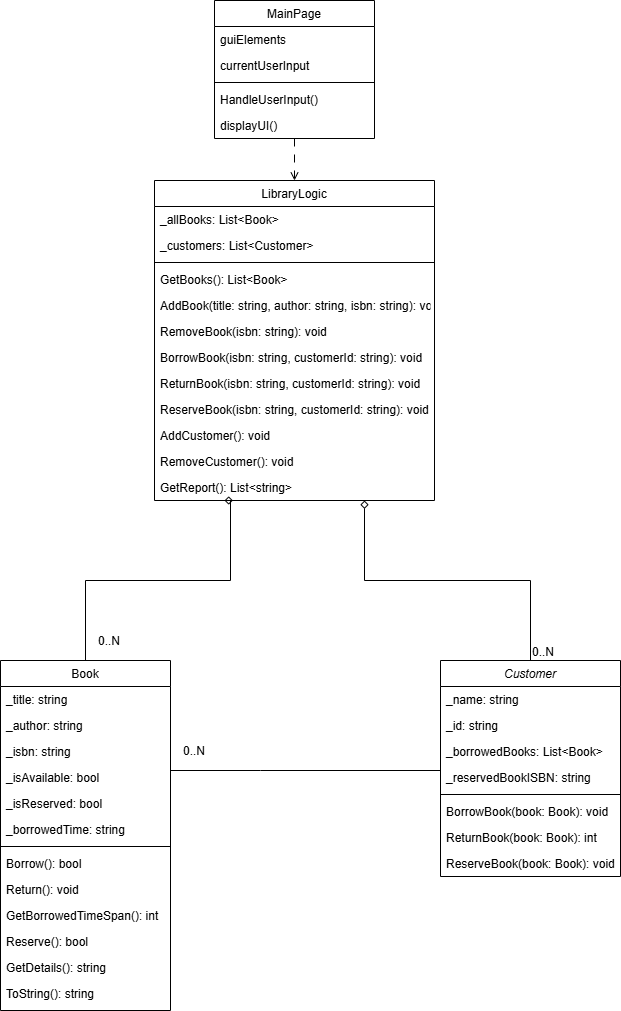

The diagram above was exported from draw.io. Its source (the exported page's mxGraphModel, read from the mxfile embedded in the PNG):
<mxGraphModel dx="878" dy="764" grid="1" gridSize="10" guides="1" tooltips="1" connect="1" arrows="1" fold="1" page="1" pageScale="1" pageWidth="827" pageHeight="1169" math="0" shadow="0">
  <root>
    <mxCell id="WIyWlLk6GJQsqaUBKTNV-0" />
    <mxCell id="WIyWlLk6GJQsqaUBKTNV-1" parent="WIyWlLk6GJQsqaUBKTNV-0" />
    <mxCell id="zkfFHV4jXpPFQw0GAbJ--0" value="Customer" style="swimlane;fontStyle=2;align=center;verticalAlign=top;childLayout=stackLayout;horizontal=1;startSize=26;horizontalStack=0;resizeParent=1;resizeLast=0;collapsible=1;marginBottom=0;rounded=0;shadow=0;strokeWidth=1;" parent="WIyWlLk6GJQsqaUBKTNV-1" vertex="1">
      <mxGeometry x="560" y="720" width="180" height="216" as="geometry">
        <mxRectangle x="520" y="640" width="160" height="26" as="alternateBounds" />
      </mxGeometry>
    </mxCell>
    <mxCell id="zkfFHV4jXpPFQw0GAbJ--1" value="_name: string" style="text;align=left;verticalAlign=top;spacingLeft=4;spacingRight=4;overflow=hidden;rotatable=0;points=[[0,0.5],[1,0.5]];portConstraint=eastwest;" parent="zkfFHV4jXpPFQw0GAbJ--0" vertex="1">
      <mxGeometry y="26" width="180" height="26" as="geometry" />
    </mxCell>
    <mxCell id="zkfFHV4jXpPFQw0GAbJ--2" value="_id: string" style="text;align=left;verticalAlign=top;spacingLeft=4;spacingRight=4;overflow=hidden;rotatable=0;points=[[0,0.5],[1,0.5]];portConstraint=eastwest;rounded=0;shadow=0;html=0;" parent="zkfFHV4jXpPFQw0GAbJ--0" vertex="1">
      <mxGeometry y="52" width="180" height="26" as="geometry" />
    </mxCell>
    <mxCell id="zkfFHV4jXpPFQw0GAbJ--3" value="_borrowedBooks: List&lt;Book&gt;" style="text;align=left;verticalAlign=top;spacingLeft=4;spacingRight=4;overflow=hidden;rotatable=0;points=[[0,0.5],[1,0.5]];portConstraint=eastwest;rounded=0;shadow=0;html=0;" parent="zkfFHV4jXpPFQw0GAbJ--0" vertex="1">
      <mxGeometry y="78" width="180" height="26" as="geometry" />
    </mxCell>
    <mxCell id="qWqSjv2dxLqenXwDbxf3-15" value="_reservedBookISBN: string" style="text;align=left;verticalAlign=top;spacingLeft=4;spacingRight=4;overflow=hidden;rotatable=0;points=[[0,0.5],[1,0.5]];portConstraint=eastwest;rounded=0;shadow=0;html=0;" vertex="1" parent="zkfFHV4jXpPFQw0GAbJ--0">
      <mxGeometry y="104" width="180" height="26" as="geometry" />
    </mxCell>
    <mxCell id="zkfFHV4jXpPFQw0GAbJ--4" value="" style="line;html=1;strokeWidth=1;align=left;verticalAlign=middle;spacingTop=-1;spacingLeft=3;spacingRight=3;rotatable=0;labelPosition=right;points=[];portConstraint=eastwest;" parent="zkfFHV4jXpPFQw0GAbJ--0" vertex="1">
      <mxGeometry y="130" width="180" height="8" as="geometry" />
    </mxCell>
    <mxCell id="zkfFHV4jXpPFQw0GAbJ--5" value="BorrowBook(book: Book): void" style="text;align=left;verticalAlign=top;spacingLeft=4;spacingRight=4;overflow=hidden;rotatable=0;points=[[0,0.5],[1,0.5]];portConstraint=eastwest;" parent="zkfFHV4jXpPFQw0GAbJ--0" vertex="1">
      <mxGeometry y="138" width="180" height="26" as="geometry" />
    </mxCell>
    <mxCell id="qWqSjv2dxLqenXwDbxf3-16" value="ReturnBook(book: Book): int" style="text;align=left;verticalAlign=top;spacingLeft=4;spacingRight=4;overflow=hidden;rotatable=0;points=[[0,0.5],[1,0.5]];portConstraint=eastwest;" vertex="1" parent="zkfFHV4jXpPFQw0GAbJ--0">
      <mxGeometry y="164" width="180" height="26" as="geometry" />
    </mxCell>
    <mxCell id="qWqSjv2dxLqenXwDbxf3-17" value="ReserveBook(book: Book): void" style="text;align=left;verticalAlign=top;spacingLeft=4;spacingRight=4;overflow=hidden;rotatable=0;points=[[0,0.5],[1,0.5]];portConstraint=eastwest;" vertex="1" parent="zkfFHV4jXpPFQw0GAbJ--0">
      <mxGeometry y="190" width="180" height="26" as="geometry" />
    </mxCell>
    <mxCell id="zkfFHV4jXpPFQw0GAbJ--6" value="Book" style="swimlane;fontStyle=0;align=center;verticalAlign=top;childLayout=stackLayout;horizontal=1;startSize=26;horizontalStack=0;resizeParent=1;resizeLast=0;collapsible=1;marginBottom=0;rounded=0;shadow=0;strokeWidth=1;" parent="WIyWlLk6GJQsqaUBKTNV-1" vertex="1">
      <mxGeometry x="120" y="720" width="170" height="350" as="geometry">
        <mxRectangle x="80" y="640" width="160" height="26" as="alternateBounds" />
      </mxGeometry>
    </mxCell>
    <mxCell id="zkfFHV4jXpPFQw0GAbJ--7" value="_title: string" style="text;align=left;verticalAlign=top;spacingLeft=4;spacingRight=4;overflow=hidden;rotatable=0;points=[[0,0.5],[1,0.5]];portConstraint=eastwest;" parent="zkfFHV4jXpPFQw0GAbJ--6" vertex="1">
      <mxGeometry y="26" width="170" height="26" as="geometry" />
    </mxCell>
    <mxCell id="zkfFHV4jXpPFQw0GAbJ--8" value="_author: string" style="text;align=left;verticalAlign=top;spacingLeft=4;spacingRight=4;overflow=hidden;rotatable=0;points=[[0,0.5],[1,0.5]];portConstraint=eastwest;rounded=0;shadow=0;html=0;" parent="zkfFHV4jXpPFQw0GAbJ--6" vertex="1">
      <mxGeometry y="52" width="170" height="26" as="geometry" />
    </mxCell>
    <mxCell id="qWqSjv2dxLqenXwDbxf3-0" value="_isbn: string" style="text;align=left;verticalAlign=top;spacingLeft=4;spacingRight=4;overflow=hidden;rotatable=0;points=[[0,0.5],[1,0.5]];portConstraint=eastwest;rounded=0;shadow=0;html=0;" vertex="1" parent="zkfFHV4jXpPFQw0GAbJ--6">
      <mxGeometry y="78" width="170" height="26" as="geometry" />
    </mxCell>
    <mxCell id="zkfFHV4jXpPFQw0GAbJ--11" value="_isAvailable: bool" style="text;align=left;verticalAlign=top;spacingLeft=4;spacingRight=4;overflow=hidden;rotatable=0;points=[[0,0.5],[1,0.5]];portConstraint=eastwest;" parent="zkfFHV4jXpPFQw0GAbJ--6" vertex="1">
      <mxGeometry y="104" width="170" height="26" as="geometry" />
    </mxCell>
    <mxCell id="qWqSjv2dxLqenXwDbxf3-1" value="_isReserved: bool" style="text;align=left;verticalAlign=top;spacingLeft=4;spacingRight=4;overflow=hidden;rotatable=0;points=[[0,0.5],[1,0.5]];portConstraint=eastwest;" vertex="1" parent="zkfFHV4jXpPFQw0GAbJ--6">
      <mxGeometry y="130" width="170" height="26" as="geometry" />
    </mxCell>
    <mxCell id="qWqSjv2dxLqenXwDbxf3-2" value="_borrowedTime: string" style="text;align=left;verticalAlign=top;spacingLeft=4;spacingRight=4;overflow=hidden;rotatable=0;points=[[0,0.5],[1,0.5]];portConstraint=eastwest;" vertex="1" parent="zkfFHV4jXpPFQw0GAbJ--6">
      <mxGeometry y="156" width="170" height="26" as="geometry" />
    </mxCell>
    <mxCell id="zkfFHV4jXpPFQw0GAbJ--9" value="" style="line;html=1;strokeWidth=1;align=left;verticalAlign=middle;spacingTop=-1;spacingLeft=3;spacingRight=3;rotatable=0;labelPosition=right;points=[];portConstraint=eastwest;" parent="zkfFHV4jXpPFQw0GAbJ--6" vertex="1">
      <mxGeometry y="182" width="170" height="8" as="geometry" />
    </mxCell>
    <mxCell id="qWqSjv2dxLqenXwDbxf3-4" value="Borrow(): bool" style="text;align=left;verticalAlign=top;spacingLeft=4;spacingRight=4;overflow=hidden;rotatable=0;points=[[0,0.5],[1,0.5]];portConstraint=eastwest;" vertex="1" parent="zkfFHV4jXpPFQw0GAbJ--6">
      <mxGeometry y="190" width="170" height="26" as="geometry" />
    </mxCell>
    <mxCell id="qWqSjv2dxLqenXwDbxf3-5" value="Return(): void" style="text;align=left;verticalAlign=top;spacingLeft=4;spacingRight=4;overflow=hidden;rotatable=0;points=[[0,0.5],[1,0.5]];portConstraint=eastwest;" vertex="1" parent="zkfFHV4jXpPFQw0GAbJ--6">
      <mxGeometry y="216" width="170" height="26" as="geometry" />
    </mxCell>
    <mxCell id="qWqSjv2dxLqenXwDbxf3-6" value="GetBorrowedTimeSpan(): int" style="text;align=left;verticalAlign=top;spacingLeft=4;spacingRight=4;overflow=hidden;rotatable=0;points=[[0,0.5],[1,0.5]];portConstraint=eastwest;" vertex="1" parent="zkfFHV4jXpPFQw0GAbJ--6">
      <mxGeometry y="242" width="170" height="26" as="geometry" />
    </mxCell>
    <mxCell id="qWqSjv2dxLqenXwDbxf3-7" value="Reserve(): bool" style="text;align=left;verticalAlign=top;spacingLeft=4;spacingRight=4;overflow=hidden;rotatable=0;points=[[0,0.5],[1,0.5]];portConstraint=eastwest;" vertex="1" parent="zkfFHV4jXpPFQw0GAbJ--6">
      <mxGeometry y="268" width="170" height="26" as="geometry" />
    </mxCell>
    <mxCell id="qWqSjv2dxLqenXwDbxf3-8" value="GetDetails(): string" style="text;align=left;verticalAlign=top;spacingLeft=4;spacingRight=4;overflow=hidden;rotatable=0;points=[[0,0.5],[1,0.5]];portConstraint=eastwest;" vertex="1" parent="zkfFHV4jXpPFQw0GAbJ--6">
      <mxGeometry y="294" width="170" height="26" as="geometry" />
    </mxCell>
    <mxCell id="qWqSjv2dxLqenXwDbxf3-9" value="ToString(): string" style="text;align=left;verticalAlign=top;spacingLeft=4;spacingRight=4;overflow=hidden;rotatable=0;points=[[0,0.5],[1,0.5]];portConstraint=eastwest;" vertex="1" parent="zkfFHV4jXpPFQw0GAbJ--6">
      <mxGeometry y="320" width="170" height="26" as="geometry" />
    </mxCell>
    <mxCell id="zkfFHV4jXpPFQw0GAbJ--12" value="" style="endArrow=none;endSize=6;endFill=0;shadow=0;strokeWidth=1;rounded=0;curved=0;edgeStyle=elbowEdgeStyle;elbow=vertical;startFill=0;" parent="WIyWlLk6GJQsqaUBKTNV-1" source="zkfFHV4jXpPFQw0GAbJ--6" target="zkfFHV4jXpPFQw0GAbJ--0" edge="1">
      <mxGeometry width="160" relative="1" as="geometry">
        <mxPoint x="404" y="203" as="sourcePoint" />
        <mxPoint x="404" y="203" as="targetPoint" />
        <Array as="points">
          <mxPoint x="380" y="830" />
        </Array>
      </mxGeometry>
    </mxCell>
    <mxCell id="qWqSjv2dxLqenXwDbxf3-14" style="edgeStyle=orthogonalEdgeStyle;rounded=0;orthogonalLoop=1;jettySize=auto;html=1;exitX=0.5;exitY=1;exitDx=0;exitDy=0;entryX=0.5;entryY=0;entryDx=0;entryDy=0;dashed=1;dashPattern=8 8;endArrow=open;endFill=0;" edge="1" parent="WIyWlLk6GJQsqaUBKTNV-1" source="zkfFHV4jXpPFQw0GAbJ--13" target="zkfFHV4jXpPFQw0GAbJ--17">
      <mxGeometry relative="1" as="geometry" />
    </mxCell>
    <mxCell id="zkfFHV4jXpPFQw0GAbJ--13" value="MainPage" style="swimlane;fontStyle=0;align=center;verticalAlign=top;childLayout=stackLayout;horizontal=1;startSize=26;horizontalStack=0;resizeParent=1;resizeLast=0;collapsible=1;marginBottom=0;rounded=0;shadow=0;strokeWidth=1;" parent="WIyWlLk6GJQsqaUBKTNV-1" vertex="1">
      <mxGeometry x="334" y="60" width="160" height="138" as="geometry">
        <mxRectangle x="340" y="380" width="170" height="26" as="alternateBounds" />
      </mxGeometry>
    </mxCell>
    <mxCell id="qWqSjv2dxLqenXwDbxf3-44" value="guiElements" style="text;align=left;verticalAlign=top;spacingLeft=4;spacingRight=4;overflow=hidden;rotatable=0;points=[[0,0.5],[1,0.5]];portConstraint=eastwest;" vertex="1" parent="zkfFHV4jXpPFQw0GAbJ--13">
      <mxGeometry y="26" width="160" height="26" as="geometry" />
    </mxCell>
    <mxCell id="qWqSjv2dxLqenXwDbxf3-45" value="currentUserInput" style="text;align=left;verticalAlign=top;spacingLeft=4;spacingRight=4;overflow=hidden;rotatable=0;points=[[0,0.5],[1,0.5]];portConstraint=eastwest;" vertex="1" parent="zkfFHV4jXpPFQw0GAbJ--13">
      <mxGeometry y="52" width="160" height="26" as="geometry" />
    </mxCell>
    <mxCell id="zkfFHV4jXpPFQw0GAbJ--15" value="" style="line;html=1;strokeWidth=1;align=left;verticalAlign=middle;spacingTop=-1;spacingLeft=3;spacingRight=3;rotatable=0;labelPosition=right;points=[];portConstraint=eastwest;" parent="zkfFHV4jXpPFQw0GAbJ--13" vertex="1">
      <mxGeometry y="78" width="160" height="8" as="geometry" />
    </mxCell>
    <mxCell id="zkfFHV4jXpPFQw0GAbJ--14" value="HandleUserInput()" style="text;align=left;verticalAlign=top;spacingLeft=4;spacingRight=4;overflow=hidden;rotatable=0;points=[[0,0.5],[1,0.5]];portConstraint=eastwest;" parent="zkfFHV4jXpPFQw0GAbJ--13" vertex="1">
      <mxGeometry y="86" width="160" height="26" as="geometry" />
    </mxCell>
    <mxCell id="qWqSjv2dxLqenXwDbxf3-43" value="displayUI()" style="text;align=left;verticalAlign=top;spacingLeft=4;spacingRight=4;overflow=hidden;rotatable=0;points=[[0,0.5],[1,0.5]];portConstraint=eastwest;" vertex="1" parent="zkfFHV4jXpPFQw0GAbJ--13">
      <mxGeometry y="112" width="160" height="26" as="geometry" />
    </mxCell>
    <mxCell id="zkfFHV4jXpPFQw0GAbJ--17" value="LibraryLogic" style="swimlane;fontStyle=0;align=center;verticalAlign=top;childLayout=stackLayout;horizontal=1;startSize=26;horizontalStack=0;resizeParent=1;resizeLast=0;collapsible=1;marginBottom=0;rounded=0;shadow=0;strokeWidth=1;" parent="WIyWlLk6GJQsqaUBKTNV-1" vertex="1">
      <mxGeometry x="274" y="240" width="280" height="320" as="geometry">
        <mxRectangle x="550" y="140" width="160" height="26" as="alternateBounds" />
      </mxGeometry>
    </mxCell>
    <mxCell id="zkfFHV4jXpPFQw0GAbJ--18" value="_allBooks: List&lt;Book&gt;" style="text;align=left;verticalAlign=top;spacingLeft=4;spacingRight=4;overflow=hidden;rotatable=0;points=[[0,0.5],[1,0.5]];portConstraint=eastwest;" parent="zkfFHV4jXpPFQw0GAbJ--17" vertex="1">
      <mxGeometry y="26" width="280" height="26" as="geometry" />
    </mxCell>
    <mxCell id="zkfFHV4jXpPFQw0GAbJ--19" value="_customers: List&lt;Customer&gt;" style="text;align=left;verticalAlign=top;spacingLeft=4;spacingRight=4;overflow=hidden;rotatable=0;points=[[0,0.5],[1,0.5]];portConstraint=eastwest;rounded=0;shadow=0;html=0;" parent="zkfFHV4jXpPFQw0GAbJ--17" vertex="1">
      <mxGeometry y="52" width="280" height="26" as="geometry" />
    </mxCell>
    <mxCell id="zkfFHV4jXpPFQw0GAbJ--23" value="" style="line;html=1;strokeWidth=1;align=left;verticalAlign=middle;spacingTop=-1;spacingLeft=3;spacingRight=3;rotatable=0;labelPosition=right;points=[];portConstraint=eastwest;" parent="zkfFHV4jXpPFQw0GAbJ--17" vertex="1">
      <mxGeometry y="78" width="280" height="8" as="geometry" />
    </mxCell>
    <mxCell id="zkfFHV4jXpPFQw0GAbJ--24" value="GetBooks(): List&lt;Book&gt;" style="text;align=left;verticalAlign=top;spacingLeft=4;spacingRight=4;overflow=hidden;rotatable=0;points=[[0,0.5],[1,0.5]];portConstraint=eastwest;" parent="zkfFHV4jXpPFQw0GAbJ--17" vertex="1">
      <mxGeometry y="86" width="280" height="26" as="geometry" />
    </mxCell>
    <mxCell id="zkfFHV4jXpPFQw0GAbJ--25" value="AddBook(title: string, author: string, isbn: string): void" style="text;align=left;verticalAlign=top;spacingLeft=4;spacingRight=4;overflow=hidden;rotatable=0;points=[[0,0.5],[1,0.5]];portConstraint=eastwest;" parent="zkfFHV4jXpPFQw0GAbJ--17" vertex="1">
      <mxGeometry y="112" width="280" height="26" as="geometry" />
    </mxCell>
    <mxCell id="qWqSjv2dxLqenXwDbxf3-18" value="RemoveBook(isbn: string): void" style="text;align=left;verticalAlign=top;spacingLeft=4;spacingRight=4;overflow=hidden;rotatable=0;points=[[0,0.5],[1,0.5]];portConstraint=eastwest;" vertex="1" parent="zkfFHV4jXpPFQw0GAbJ--17">
      <mxGeometry y="138" width="280" height="26" as="geometry" />
    </mxCell>
    <mxCell id="qWqSjv2dxLqenXwDbxf3-19" value="BorrowBook(isbn: string, customerId: string): void" style="text;align=left;verticalAlign=top;spacingLeft=4;spacingRight=4;overflow=hidden;rotatable=0;points=[[0,0.5],[1,0.5]];portConstraint=eastwest;" vertex="1" parent="zkfFHV4jXpPFQw0GAbJ--17">
      <mxGeometry y="164" width="280" height="26" as="geometry" />
    </mxCell>
    <mxCell id="qWqSjv2dxLqenXwDbxf3-29" value="ReturnBook(isbn: string, customerId: string): void" style="text;align=left;verticalAlign=top;spacingLeft=4;spacingRight=4;overflow=hidden;rotatable=0;points=[[0,0.5],[1,0.5]];portConstraint=eastwest;" vertex="1" parent="zkfFHV4jXpPFQw0GAbJ--17">
      <mxGeometry y="190" width="280" height="26" as="geometry" />
    </mxCell>
    <mxCell id="qWqSjv2dxLqenXwDbxf3-39" value="ReserveBook(isbn: string, customerId: string): void" style="text;align=left;verticalAlign=top;spacingLeft=4;spacingRight=4;overflow=hidden;rotatable=0;points=[[0,0.5],[1,0.5]];portConstraint=eastwest;" vertex="1" parent="zkfFHV4jXpPFQw0GAbJ--17">
      <mxGeometry y="216" width="280" height="26" as="geometry" />
    </mxCell>
    <mxCell id="qWqSjv2dxLqenXwDbxf3-40" value="AddCustomer(): void" style="text;align=left;verticalAlign=top;spacingLeft=4;spacingRight=4;overflow=hidden;rotatable=0;points=[[0,0.5],[1,0.5]];portConstraint=eastwest;" vertex="1" parent="zkfFHV4jXpPFQw0GAbJ--17">
      <mxGeometry y="242" width="280" height="26" as="geometry" />
    </mxCell>
    <mxCell id="qWqSjv2dxLqenXwDbxf3-41" value="RemoveCustomer(): void" style="text;align=left;verticalAlign=top;spacingLeft=4;spacingRight=4;overflow=hidden;rotatable=0;points=[[0,0.5],[1,0.5]];portConstraint=eastwest;" vertex="1" parent="zkfFHV4jXpPFQw0GAbJ--17">
      <mxGeometry y="268" width="280" height="26" as="geometry" />
    </mxCell>
    <mxCell id="qWqSjv2dxLqenXwDbxf3-42" value="GetReport(): List&lt;string&gt;" style="text;align=left;verticalAlign=top;spacingLeft=4;spacingRight=4;overflow=hidden;rotatable=0;points=[[0,0.5],[1,0.5]];portConstraint=eastwest;" vertex="1" parent="zkfFHV4jXpPFQw0GAbJ--17">
      <mxGeometry y="294" width="280" height="26" as="geometry" />
    </mxCell>
    <mxCell id="zkfFHV4jXpPFQw0GAbJ--26" value="" style="endArrow=diamond;shadow=0;strokeWidth=1;rounded=0;curved=0;endFill=0;edgeStyle=elbowEdgeStyle;elbow=vertical;exitX=0.5;exitY=0;exitDx=0;exitDy=0;entryX=0.75;entryY=1;entryDx=0;entryDy=0;" parent="WIyWlLk6GJQsqaUBKTNV-1" source="zkfFHV4jXpPFQw0GAbJ--0" target="zkfFHV4jXpPFQw0GAbJ--17" edge="1">
      <mxGeometry x="0.5" y="41" relative="1" as="geometry">
        <mxPoint x="666" y="720" as="sourcePoint" />
        <mxPoint x="440" y="585" as="targetPoint" />
        <mxPoint x="-40" y="32" as="offset" />
        <Array as="points">
          <mxPoint x="556" y="640" />
          <mxPoint x="486" y="630" />
        </Array>
      </mxGeometry>
    </mxCell>
    <mxCell id="zkfFHV4jXpPFQw0GAbJ--27" value="0..N" style="resizable=0;align=left;verticalAlign=bottom;labelBackgroundColor=none;fontSize=12;" parent="zkfFHV4jXpPFQw0GAbJ--26" connectable="0" vertex="1">
      <mxGeometry x="-1" relative="1" as="geometry">
        <mxPoint as="offset" />
      </mxGeometry>
    </mxCell>
    <mxCell id="qWqSjv2dxLqenXwDbxf3-3" value="0..N" style="resizable=0;align=left;verticalAlign=bottom;labelBackgroundColor=none;fontSize=12;" connectable="0" vertex="1" parent="WIyWlLk6GJQsqaUBKTNV-1">
      <mxGeometry x="290" y="820" as="geometry">
        <mxPoint x="11" y="-1" as="offset" />
      </mxGeometry>
    </mxCell>
    <mxCell id="qWqSjv2dxLqenXwDbxf3-12" value="0..N" style="resizable=0;align=left;verticalAlign=bottom;labelBackgroundColor=none;fontSize=12;" connectable="0" vertex="1" parent="WIyWlLk6GJQsqaUBKTNV-1">
      <mxGeometry x="205" y="710" as="geometry">
        <mxPoint x="11" y="-1" as="offset" />
      </mxGeometry>
    </mxCell>
    <mxCell id="qWqSjv2dxLqenXwDbxf3-13" style="edgeStyle=orthogonalEdgeStyle;rounded=0;orthogonalLoop=1;jettySize=auto;html=1;exitX=0.5;exitY=0;exitDx=0;exitDy=0;entryX=0.25;entryY=1;entryDx=0;entryDy=0;endArrow=diamond;endFill=0;" edge="1" parent="WIyWlLk6GJQsqaUBKTNV-1" source="zkfFHV4jXpPFQw0GAbJ--6" target="zkfFHV4jXpPFQw0GAbJ--17">
      <mxGeometry relative="1" as="geometry">
        <Array as="points">
          <mxPoint x="205" y="640" />
          <mxPoint x="350" y="640" />
        </Array>
      </mxGeometry>
    </mxCell>
  </root>
</mxGraphModel>